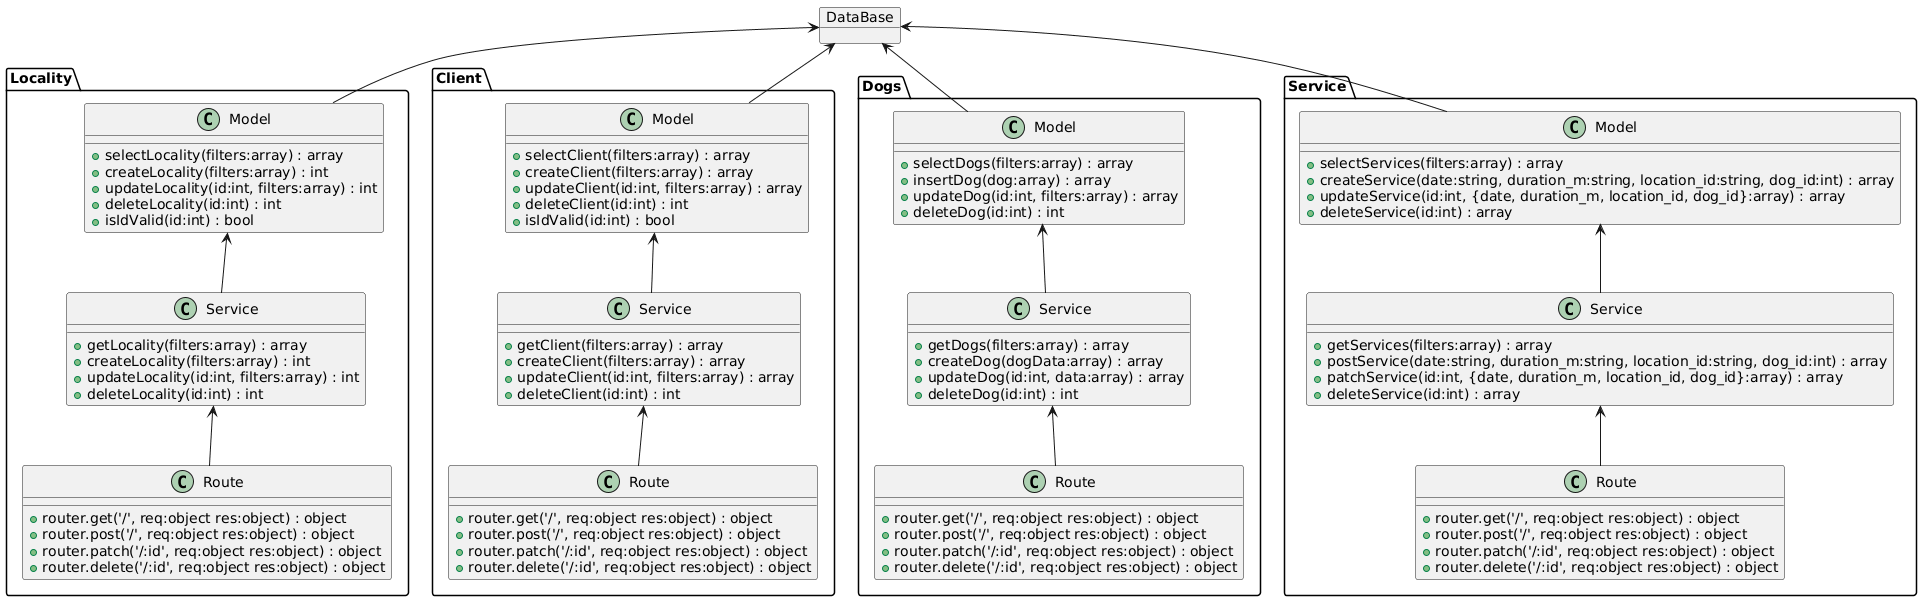

The diagram above was rendered by PlantUML. Its source (embedded in the PNG):
@startuml
object DataBase {

}

DataBase <-- Locality.Model
object Locality.Model {
    + selectLocality(filters:array) : array
    + createLocality(filters:array) : int
    + updateLocality(id:int, filters:array) : int
    + deleteLocality(id:int) : int
    + isIdValid(id:int) : bool
}

Locality.Model <-- Locality.Service
object Locality.Service {
    + getLocality(filters:array) : array
    + createLocality(filters:array) : int
    + updateLocality(id:int, filters:array) : int
    + deleteLocality(id:int) : int
}

Locality.Service <-- Locality.Route
object Locality.Route {
    + router.get('/', req:object res:object) : object
    + router.post('/', req:object res:object) : object
    + router.patch('/:id', req:object res:object) : object
    + router.delete('/:id', req:object res:object) : object
}




DataBase <-- Client.Model
object Client.Model {
    + selectClient(filters:array) : array
    + createClient(filters:array) : array
    + updateClient(id:int, filters:array) : array
    + deleteClient(id:int) : int
    + isIdValid(id:int) : bool
}

Client.Model <-- Client.Service
object Client.Service {
    + getClient(filters:array) : array
    + createClient(filters:array) : array
    + updateClient(id:int, filters:array) : array
    + deleteClient(id:int) : int
}

Client.Service <-- Client.Route
object Client.Route {
    + router.get('/', req:object res:object) : object
    + router.post('/', req:object res:object) : object
    + router.patch('/:id', req:object res:object) : object
    + router.delete('/:id', req:object res:object) : object
}




DataBase <-- Dogs.Model
object Dogs.Model {
    + selectDogs(filters:array) : array
    + insertDog(dog:array) : array
    + updateDog(id:int, filters:array) : array
    + deleteDog(id:int) : int
}

Dogs.Model <-- Dogs.Service
object Dogs.Service {
    + getDogs(filters:array) : array
    + createDog(dogData:array) : array
    + updateDog(id:int, data:array) : array
    + deleteDog(id:int) : int
}

Dogs.Service <-- Dogs.Route
object Dogs.Route {
    + router.get('/', req:object res:object) : object
    + router.post('/', req:object res:object) : object
    + router.patch('/:id', req:object res:object) : object
    + router.delete('/:id', req:object res:object) : object
}




DataBase <-- Service.Model
object Service.Model {
    + selectServices(filters:array) : array
    + createService(date:string, duration_m:string, location_id:string, dog_id:int) : array
    + updateService(id:int, {date, duration_m, location_id, dog_id}:array) : array
    + deleteService(id:int) : array
}

Service.Model <-- Service.Service
object Service.Service {
    + getServices(filters:array) : array
    + postService(date:string, duration_m:string, location_id:string, dog_id:int) : array
    + patchService(id:int, {date, duration_m, location_id, dog_id}:array) : array
    + deleteService(id:int) : array
}

Service.Service <-- Service.Route
object Service.Route {
    + router.get('/', req:object res:object) : object
    + router.post('/', req:object res:object) : object
    + router.patch('/:id', req:object res:object) : object
    + router.delete('/:id', req:object res:object) : object
}
@enduml